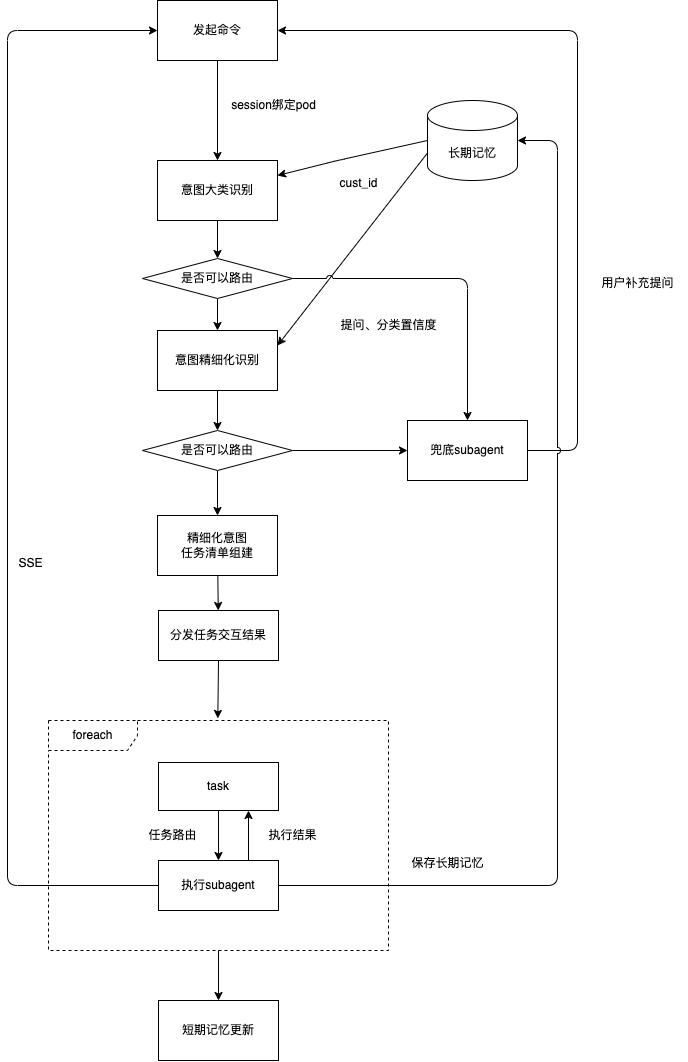

The diagram above was exported from draw.io. Its source (the exported page's mxGraphModel, read from the mxfile embedded in the PNG):
<mxGraphModel dx="1074" dy="1226" grid="1" gridSize="10" guides="1" tooltips="1" connect="1" arrows="1" fold="1" page="1" pageScale="1" pageWidth="827" pageHeight="1169" math="0" shadow="0">
  <root>
    <mxCell id="0" />
    <mxCell id="1" parent="0" />
    <mxCell id="50" value="" style="edgeStyle=none;html=1;" edge="1" parent="1" source="32" target="49">
      <mxGeometry relative="1" as="geometry" />
    </mxCell>
    <mxCell id="32" value="foreach" style="shape=umlFrame;whiteSpace=wrap;html=1;pointerEvents=0;recursiveResize=0;container=1;collapsible=0;width=89;height=30;dashed=1;" vertex="1" parent="1">
      <mxGeometry x="111" y="790" width="340" height="230" as="geometry" />
    </mxCell>
    <mxCell id="39" style="edgeStyle=none;html=1;exitX=0.75;exitY=0;exitDx=0;exitDy=0;entryX=0.75;entryY=1;entryDx=0;entryDy=0;" edge="1" parent="32" source="36" target="37">
      <mxGeometry relative="1" as="geometry" />
    </mxCell>
    <mxCell id="36" value="执行subagent" style="whiteSpace=wrap;html=1;" vertex="1" parent="32">
      <mxGeometry x="110" y="140" width="120" height="50" as="geometry" />
    </mxCell>
    <mxCell id="38" style="edgeStyle=none;html=1;exitX=0.5;exitY=1;exitDx=0;exitDy=0;entryX=0.5;entryY=0;entryDx=0;entryDy=0;" edge="1" parent="32" source="37" target="36">
      <mxGeometry relative="1" as="geometry" />
    </mxCell>
    <mxCell id="37" value="task" style="whiteSpace=wrap;html=1;" vertex="1" parent="32">
      <mxGeometry x="110" y="42" width="120" height="48" as="geometry" />
    </mxCell>
    <mxCell id="40" value="执行结果" style="text;html=1;align=center;verticalAlign=middle;resizable=0;points=[];autosize=1;strokeColor=none;fillColor=none;" vertex="1" parent="32">
      <mxGeometry x="209" y="100" width="70" height="30" as="geometry" />
    </mxCell>
    <mxCell id="41" value="任务路由" style="text;html=1;align=center;verticalAlign=middle;resizable=0;points=[];autosize=1;strokeColor=none;fillColor=none;" vertex="1" parent="32">
      <mxGeometry x="89" y="100" width="70" height="30" as="geometry" />
    </mxCell>
    <mxCell id="6" value="" style="edgeStyle=none;html=1;" edge="1" parent="1" source="3" target="5">
      <mxGeometry relative="1" as="geometry" />
    </mxCell>
    <mxCell id="3" value="发起命令" style="whiteSpace=wrap;html=1;verticalAlign=middle;align=center;" vertex="1" parent="1">
      <mxGeometry x="220" y="70" width="120" height="60" as="geometry" />
    </mxCell>
    <mxCell id="26" value="" style="edgeStyle=none;html=1;" edge="1" parent="1" source="5" target="25">
      <mxGeometry relative="1" as="geometry" />
    </mxCell>
    <mxCell id="5" value="意图大类识别" style="whiteSpace=wrap;html=1;verticalAlign=middle;align=center;" vertex="1" parent="1">
      <mxGeometry x="220" y="230" width="120" height="60" as="geometry" />
    </mxCell>
    <mxCell id="29" style="edgeStyle=none;html=1;exitX=0.5;exitY=1;exitDx=0;exitDy=0;entryX=0.5;entryY=0;entryDx=0;entryDy=0;" edge="1" parent="1" source="7" target="28">
      <mxGeometry relative="1" as="geometry" />
    </mxCell>
    <mxCell id="7" value="意图精细化识别" style="whiteSpace=wrap;html=1;verticalAlign=middle;align=center;" vertex="1" parent="1">
      <mxGeometry x="220" y="400" width="120" height="60" as="geometry" />
    </mxCell>
    <mxCell id="11" style="edgeStyle=none;html=1;exitX=0;exitY=0.5;exitDx=0;exitDy=0;exitPerimeter=0;entryX=1;entryY=0.25;entryDx=0;entryDy=0;" edge="1" parent="1" source="9" target="5">
      <mxGeometry relative="1" as="geometry">
        <Array as="points">
          <mxPoint x="400" y="230" />
        </Array>
      </mxGeometry>
    </mxCell>
    <mxCell id="13" style="edgeStyle=none;html=1;exitX=0;exitY=0;exitDx=0;exitDy=52.5;exitPerimeter=0;entryX=1;entryY=0.25;entryDx=0;entryDy=0;" edge="1" parent="1" source="9" target="7">
      <mxGeometry relative="1" as="geometry" />
    </mxCell>
    <mxCell id="9" value="长期记忆" style="shape=cylinder3;whiteSpace=wrap;html=1;boundedLbl=1;backgroundOutline=1;size=15;" vertex="1" parent="1">
      <mxGeometry x="490" y="170" width="90" height="80" as="geometry" />
    </mxCell>
    <mxCell id="10" value="session绑定pod" style="text;html=1;align=center;verticalAlign=middle;resizable=0;points=[];autosize=1;strokeColor=none;fillColor=none;" vertex="1" parent="1">
      <mxGeometry x="281" y="160" width="110" height="30" as="geometry" />
    </mxCell>
    <mxCell id="12" value="cust_id" style="text;html=1;align=center;verticalAlign=middle;resizable=0;points=[];autosize=1;strokeColor=none;fillColor=none;" vertex="1" parent="1">
      <mxGeometry x="391" y="238" width="60" height="30" as="geometry" />
    </mxCell>
    <mxCell id="23" style="edgeStyle=none;html=1;exitX=1;exitY=0.5;exitDx=0;exitDy=0;entryX=1;entryY=0.5;entryDx=0;entryDy=0;" edge="1" parent="1" source="18" target="3">
      <mxGeometry relative="1" as="geometry">
        <Array as="points">
          <mxPoint x="640" y="520" />
          <mxPoint x="640" y="100" />
        </Array>
      </mxGeometry>
    </mxCell>
    <mxCell id="18" value="兜底subagent" style="whiteSpace=wrap;html=1;" vertex="1" parent="1">
      <mxGeometry x="470" y="490" width="120" height="60" as="geometry" />
    </mxCell>
    <mxCell id="22" value="提问、分类置信度" style="text;html=1;align=center;verticalAlign=middle;resizable=0;points=[];autosize=1;strokeColor=none;fillColor=none;" vertex="1" parent="1">
      <mxGeometry x="391" y="380" width="120" height="30" as="geometry" />
    </mxCell>
    <mxCell id="24" value="用户补充提问" style="text;html=1;align=center;verticalAlign=middle;resizable=0;points=[];autosize=1;strokeColor=none;fillColor=none;" vertex="1" parent="1">
      <mxGeometry x="650" y="338" width="100" height="30" as="geometry" />
    </mxCell>
    <mxCell id="27" value="" style="edgeStyle=none;html=1;" edge="1" parent="1" source="25" target="7">
      <mxGeometry relative="1" as="geometry" />
    </mxCell>
    <mxCell id="30" style="edgeStyle=none;html=1;exitX=1;exitY=0.5;exitDx=0;exitDy=0;entryX=0.5;entryY=0;entryDx=0;entryDy=0;flowAnimation=0;shadow=0;jumpStyle=arc;" edge="1" parent="1" source="25" target="18">
      <mxGeometry relative="1" as="geometry">
        <Array as="points">
          <mxPoint x="530" y="348" />
        </Array>
      </mxGeometry>
    </mxCell>
    <mxCell id="25" value="是否可以路由" style="rhombus;whiteSpace=wrap;html=1;" vertex="1" parent="1">
      <mxGeometry x="205" y="328" width="150" height="40" as="geometry" />
    </mxCell>
    <mxCell id="31" style="edgeStyle=none;html=1;exitX=1;exitY=0.5;exitDx=0;exitDy=0;" edge="1" parent="1" source="28" target="18">
      <mxGeometry relative="1" as="geometry" />
    </mxCell>
    <mxCell id="34" value="" style="edgeStyle=none;html=1;" edge="1" parent="1" source="28" target="33">
      <mxGeometry relative="1" as="geometry" />
    </mxCell>
    <mxCell id="28" value="是否可以路由" style="rhombus;whiteSpace=wrap;html=1;" vertex="1" parent="1">
      <mxGeometry x="205" y="500" width="150" height="40" as="geometry" />
    </mxCell>
    <mxCell id="43" value="" style="edgeStyle=none;html=1;" edge="1" parent="1" source="33" target="42">
      <mxGeometry relative="1" as="geometry" />
    </mxCell>
    <mxCell id="33" value="精细化意图&lt;div&gt;任务清单组建&lt;/div&gt;" style="whiteSpace=wrap;html=1;" vertex="1" parent="1">
      <mxGeometry x="220" y="585" width="120" height="60" as="geometry" />
    </mxCell>
    <mxCell id="42" value="分发任务交互结果" style="whiteSpace=wrap;html=1;" vertex="1" parent="1">
      <mxGeometry x="221" y="680" width="120" height="50" as="geometry" />
    </mxCell>
    <mxCell id="44" style="edgeStyle=none;html=1;exitX=0.5;exitY=1;exitDx=0;exitDy=0;entryX=0.498;entryY=-0.009;entryDx=0;entryDy=0;entryPerimeter=0;" edge="1" parent="1" source="42" target="32">
      <mxGeometry relative="1" as="geometry" />
    </mxCell>
    <mxCell id="45" style="edgeStyle=none;html=1;exitX=0;exitY=0.5;exitDx=0;exitDy=0;entryX=0;entryY=0.5;entryDx=0;entryDy=0;" edge="1" parent="1" source="36" target="3">
      <mxGeometry relative="1" as="geometry">
        <Array as="points">
          <mxPoint x="70" y="955" />
          <mxPoint x="70" y="100" />
        </Array>
      </mxGeometry>
    </mxCell>
    <mxCell id="46" value="SSE" style="text;html=1;align=center;verticalAlign=middle;resizable=0;points=[];autosize=1;strokeColor=none;fillColor=none;" vertex="1" parent="1">
      <mxGeometry x="68" y="618" width="50" height="30" as="geometry" />
    </mxCell>
    <mxCell id="47" style="edgeStyle=none;html=1;entryX=1;entryY=0.5;entryDx=0;entryDy=0;entryPerimeter=0;flowAnimation=0;shadow=0;jumpStyle=arc;" edge="1" parent="1" source="36" target="9">
      <mxGeometry relative="1" as="geometry">
        <Array as="points">
          <mxPoint x="620" y="955" />
          <mxPoint x="620" y="210" />
        </Array>
      </mxGeometry>
    </mxCell>
    <mxCell id="48" value="保存长期记忆" style="text;html=1;align=center;verticalAlign=middle;resizable=0;points=[];autosize=1;strokeColor=none;fillColor=none;" vertex="1" parent="1">
      <mxGeometry x="460" y="918" width="100" height="30" as="geometry" />
    </mxCell>
    <mxCell id="49" value="短期记忆更新" style="whiteSpace=wrap;html=1;pointerEvents=0;" vertex="1" parent="1">
      <mxGeometry x="221" y="1070" width="120" height="60" as="geometry" />
    </mxCell>
  </root>
</mxGraphModel>